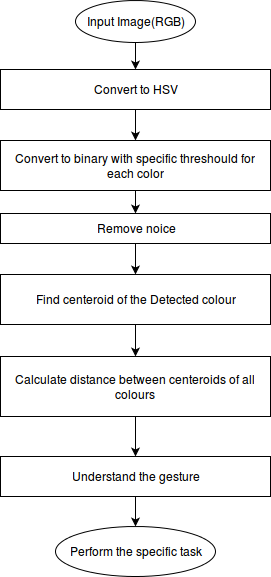

The diagram above was exported from draw.io. Its source (the exported page's mxGraphModel, read from the mxfile embedded in the PNG):
<mxGraphModel dx="686" dy="436" grid="1" gridSize="12" guides="1" tooltips="1" connect="1" arrows="1" fold="1" page="1" pageScale="1" pageWidth="190" pageHeight="40" background="#ffffff" math="0" shadow="0">
  <root>
    <mxCell id="0" />
    <mxCell id="1" parent="0" />
    <mxCell id="12" style="edgeStyle=orthogonalEdgeStyle;rounded=0;html=1;entryX=0.5;entryY=0;jettySize=auto;orthogonalLoop=1;" edge="1" parent="1" source="2" target="3">
      <mxGeometry relative="1" as="geometry" />
    </mxCell>
    <mxCell id="2" value="Input Image(RGB)" style="ellipse;whiteSpace=wrap;html=1;" vertex="1" parent="1">
      <mxGeometry x="320" y="24" width="120" height="42" as="geometry" />
    </mxCell>
    <mxCell id="13" style="edgeStyle=orthogonalEdgeStyle;rounded=0;html=1;entryX=0.5;entryY=0;jettySize=auto;orthogonalLoop=1;" edge="1" parent="1" source="3" target="4">
      <mxGeometry relative="1" as="geometry" />
    </mxCell>
    <mxCell id="3" value="Convert to HSV" style="whiteSpace=wrap;html=1;" vertex="1" parent="1">
      <mxGeometry x="245" y="93" width="270" height="40" as="geometry" />
    </mxCell>
    <mxCell id="14" style="edgeStyle=orthogonalEdgeStyle;rounded=0;html=1;entryX=0.5;entryY=0;jettySize=auto;orthogonalLoop=1;" edge="1" parent="1" source="4" target="5">
      <mxGeometry relative="1" as="geometry" />
    </mxCell>
    <mxCell id="4" value="Convert to binary with specific threshould for each color" style="whiteSpace=wrap;html=1;" vertex="1" parent="1">
      <mxGeometry x="245" y="164" width="270" height="50" as="geometry" />
    </mxCell>
    <mxCell id="15" style="edgeStyle=orthogonalEdgeStyle;rounded=0;html=1;entryX=0.5;entryY=0;jettySize=auto;orthogonalLoop=1;" edge="1" parent="1" source="5" target="7">
      <mxGeometry relative="1" as="geometry" />
    </mxCell>
    <mxCell id="5" value="Remove noice" style="whiteSpace=wrap;html=1;" vertex="1" parent="1">
      <mxGeometry x="245" y="237" width="270" height="30" as="geometry" />
    </mxCell>
    <mxCell id="16" style="edgeStyle=orthogonalEdgeStyle;rounded=0;html=1;entryX=0.5;entryY=0;jettySize=auto;orthogonalLoop=1;" edge="1" parent="1" source="7" target="8">
      <mxGeometry relative="1" as="geometry" />
    </mxCell>
    <mxCell id="7" value="Find centeroid of the Detected colour" style="whiteSpace=wrap;html=1;" vertex="1" parent="1">
      <mxGeometry x="245" y="298" width="270" height="50" as="geometry" />
    </mxCell>
    <mxCell id="17" style="edgeStyle=orthogonalEdgeStyle;rounded=0;html=1;entryX=0.5;entryY=0;jettySize=auto;orthogonalLoop=1;" edge="1" parent="1" source="8" target="9">
      <mxGeometry relative="1" as="geometry" />
    </mxCell>
    <mxCell id="8" value="Calculate distance between centeroids of all colours" style="whiteSpace=wrap;html=1;" vertex="1" parent="1">
      <mxGeometry x="245" y="380" width="270" height="60" as="geometry" />
    </mxCell>
    <mxCell id="18" style="edgeStyle=orthogonalEdgeStyle;rounded=0;html=1;entryX=0.5;entryY=0;jettySize=auto;orthogonalLoop=1;" edge="1" parent="1" source="9" target="11">
      <mxGeometry relative="1" as="geometry" />
    </mxCell>
    <mxCell id="9" value="Understand the gesture" style="rounded=0;whiteSpace=wrap;html=1;" vertex="1" parent="1">
      <mxGeometry x="245" y="480" width="270" height="40" as="geometry" />
    </mxCell>
    <mxCell id="11" value="Perform the specific task" style="ellipse;whiteSpace=wrap;html=1;" vertex="1" parent="1">
      <mxGeometry x="300" y="550" width="160" height="50" as="geometry" />
    </mxCell>
  </root>
</mxGraphModel>